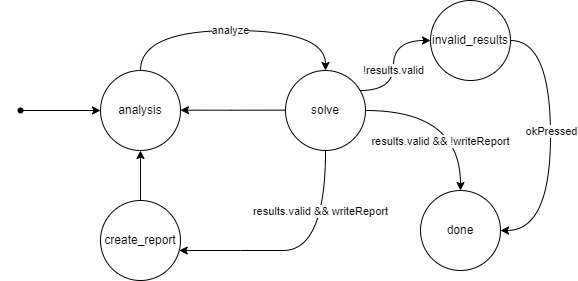

The diagram above was exported from draw.io. Its source (the exported page's mxGraphModel, read from the mxfile embedded in the PNG):
<mxGraphModel dx="982" dy="517" grid="1" gridSize="10" guides="1" tooltips="1" connect="1" arrows="1" fold="1" page="1" pageScale="1" pageWidth="850" pageHeight="1100" math="0" shadow="0">
  <root>
    <mxCell id="0" />
    <mxCell id="1" parent="0" />
    <mxCell id="Rz5v-w--rKaRvhcgZUUg-21" style="edgeStyle=orthogonalEdgeStyle;rounded=0;orthogonalLoop=1;jettySize=auto;html=1;curved=1;" edge="1" parent="1" source="Rz5v-w--rKaRvhcgZUUg-3" target="Rz5v-w--rKaRvhcgZUUg-16">
      <mxGeometry relative="1" as="geometry">
        <Array as="points">
          <mxPoint x="190" y="90" />
          <mxPoint x="375" y="90" />
        </Array>
      </mxGeometry>
    </mxCell>
    <mxCell id="Rz5v-w--rKaRvhcgZUUg-23" value="analyze" style="edgeLabel;html=1;align=center;verticalAlign=middle;resizable=0;points=[];" vertex="1" connectable="0" parent="Rz5v-w--rKaRvhcgZUUg-21">
      <mxGeometry x="0.07" y="-2" relative="1" as="geometry">
        <mxPoint x="-12" y="-2" as="offset" />
      </mxGeometry>
    </mxCell>
    <mxCell id="Rz5v-w--rKaRvhcgZUUg-3" value="analysis" style="ellipse;whiteSpace=wrap;html=1;aspect=fixed;" vertex="1" parent="1">
      <mxGeometry x="150" y="130" width="80" height="80" as="geometry" />
    </mxCell>
    <mxCell id="Rz5v-w--rKaRvhcgZUUg-4" value="" style="edgeStyle=orthogonalEdgeStyle;rounded=0;orthogonalLoop=1;jettySize=auto;html=1;" edge="1" parent="1" source="Rz5v-w--rKaRvhcgZUUg-5" target="Rz5v-w--rKaRvhcgZUUg-3">
      <mxGeometry relative="1" as="geometry" />
    </mxCell>
    <mxCell id="Rz5v-w--rKaRvhcgZUUg-5" value="" style="shape=waypoint;sketch=0;fillStyle=solid;size=6;pointerEvents=1;points=[];fillColor=none;resizable=0;rotatable=0;perimeter=centerPerimeter;snapToPoint=1;" vertex="1" parent="1">
      <mxGeometry x="50" y="150" width="40" height="40" as="geometry" />
    </mxCell>
    <mxCell id="Rz5v-w--rKaRvhcgZUUg-14" value="" style="edgeStyle=orthogonalEdgeStyle;curved=1;rounded=0;orthogonalLoop=1;jettySize=auto;html=1;startArrow=none;startFill=0;endArrow=classic;endFill=1;" edge="1" parent="1" source="Rz5v-w--rKaRvhcgZUUg-16" target="Rz5v-w--rKaRvhcgZUUg-17">
      <mxGeometry relative="1" as="geometry">
        <Array as="points">
          <mxPoint x="290" y="310" />
          <mxPoint x="290" y="310" />
        </Array>
      </mxGeometry>
    </mxCell>
    <mxCell id="Rz5v-w--rKaRvhcgZUUg-24" value="results.valid &amp;amp;&amp;amp; writeReport" style="edgeLabel;html=1;align=center;verticalAlign=middle;resizable=0;points=[];" vertex="1" connectable="0" parent="Rz5v-w--rKaRvhcgZUUg-14">
      <mxGeometry x="-0.4768" y="-7" relative="1" as="geometry">
        <mxPoint x="2" y="-4" as="offset" />
      </mxGeometry>
    </mxCell>
    <mxCell id="Rz5v-w--rKaRvhcgZUUg-26" value="" style="edgeStyle=orthogonalEdgeStyle;curved=1;rounded=0;orthogonalLoop=1;jettySize=auto;html=1;" edge="1" parent="1" source="Rz5v-w--rKaRvhcgZUUg-16" target="Rz5v-w--rKaRvhcgZUUg-25">
      <mxGeometry relative="1" as="geometry" />
    </mxCell>
    <mxCell id="Rz5v-w--rKaRvhcgZUUg-27" value="results.valid &amp;amp;&amp;amp; !writeReport" style="edgeLabel;html=1;align=center;verticalAlign=middle;resizable=0;points=[];" vertex="1" connectable="0" parent="Rz5v-w--rKaRvhcgZUUg-26">
      <mxGeometry x="0.2737" y="-1" relative="1" as="geometry">
        <mxPoint x="-19" y="14" as="offset" />
      </mxGeometry>
    </mxCell>
    <mxCell id="Rz5v-w--rKaRvhcgZUUg-29" style="edgeStyle=orthogonalEdgeStyle;curved=1;rounded=0;orthogonalLoop=1;jettySize=auto;html=1;" edge="1" parent="1" source="Rz5v-w--rKaRvhcgZUUg-16" target="Rz5v-w--rKaRvhcgZUUg-28">
      <mxGeometry relative="1" as="geometry">
        <Array as="points">
          <mxPoint x="443" y="150" />
          <mxPoint x="443" y="100" />
        </Array>
      </mxGeometry>
    </mxCell>
    <mxCell id="Rz5v-w--rKaRvhcgZUUg-30" value="!results.valid" style="edgeLabel;html=1;align=center;verticalAlign=middle;resizable=0;points=[];" vertex="1" connectable="0" parent="Rz5v-w--rKaRvhcgZUUg-29">
      <mxGeometry x="-0.0701" relative="1" as="geometry">
        <mxPoint y="3" as="offset" />
      </mxGeometry>
    </mxCell>
    <mxCell id="Rz5v-w--rKaRvhcgZUUg-16" value="solve" style="ellipse;whiteSpace=wrap;html=1;aspect=fixed;" vertex="1" parent="1">
      <mxGeometry x="335" y="130" width="80" height="80" as="geometry" />
    </mxCell>
    <mxCell id="Rz5v-w--rKaRvhcgZUUg-17" value="create_report" style="ellipse;whiteSpace=wrap;html=1;aspect=fixed;" vertex="1" parent="1">
      <mxGeometry x="150" y="260" width="80" height="80" as="geometry" />
    </mxCell>
    <mxCell id="Rz5v-w--rKaRvhcgZUUg-18" value="" style="edgeStyle=orthogonalEdgeStyle;rounded=0;orthogonalLoop=1;jettySize=auto;html=1;curved=1;" edge="1" parent="1">
      <mxGeometry relative="1" as="geometry">
        <mxPoint x="335.00001486326073" y="169.6544827586207" as="sourcePoint" />
        <mxPoint x="229.9999851367395" y="169.6544827586207" as="targetPoint" />
        <Array as="points">
          <mxPoint x="280" y="169.62" />
          <mxPoint x="280" y="169.62" />
        </Array>
      </mxGeometry>
    </mxCell>
    <mxCell id="Rz5v-w--rKaRvhcgZUUg-20" value="" style="edgeStyle=orthogonalEdgeStyle;curved=1;rounded=0;orthogonalLoop=1;jettySize=auto;html=1;startArrow=none;startFill=0;endArrow=classic;endFill=1;" edge="1" parent="1" source="Rz5v-w--rKaRvhcgZUUg-17" target="Rz5v-w--rKaRvhcgZUUg-3">
      <mxGeometry relative="1" as="geometry">
        <mxPoint x="346.2701665379259" y="320" as="sourcePoint" />
        <mxPoint x="238.7298334620741" y="320" as="targetPoint" />
        <Array as="points" />
      </mxGeometry>
    </mxCell>
    <mxCell id="Rz5v-w--rKaRvhcgZUUg-25" value="done" style="ellipse;whiteSpace=wrap;html=1;aspect=fixed;" vertex="1" parent="1">
      <mxGeometry x="470" y="250" width="80" height="80" as="geometry" />
    </mxCell>
    <mxCell id="Rz5v-w--rKaRvhcgZUUg-31" style="edgeStyle=orthogonalEdgeStyle;curved=1;rounded=0;orthogonalLoop=1;jettySize=auto;html=1;" edge="1" parent="1" source="Rz5v-w--rKaRvhcgZUUg-28" target="Rz5v-w--rKaRvhcgZUUg-25">
      <mxGeometry relative="1" as="geometry">
        <Array as="points">
          <mxPoint x="600" y="100" />
          <mxPoint x="600" y="290" />
        </Array>
      </mxGeometry>
    </mxCell>
    <mxCell id="Rz5v-w--rKaRvhcgZUUg-32" value="okPressed" style="edgeLabel;html=1;align=center;verticalAlign=middle;resizable=0;points=[];" vertex="1" connectable="0" parent="Rz5v-w--rKaRvhcgZUUg-31">
      <mxGeometry x="-0.118" y="1" relative="1" as="geometry">
        <mxPoint y="7" as="offset" />
      </mxGeometry>
    </mxCell>
    <mxCell id="Rz5v-w--rKaRvhcgZUUg-28" value="invalid_results" style="ellipse;whiteSpace=wrap;html=1;aspect=fixed;" vertex="1" parent="1">
      <mxGeometry x="480" y="60" width="80" height="80" as="geometry" />
    </mxCell>
  </root>
</mxGraphModel>